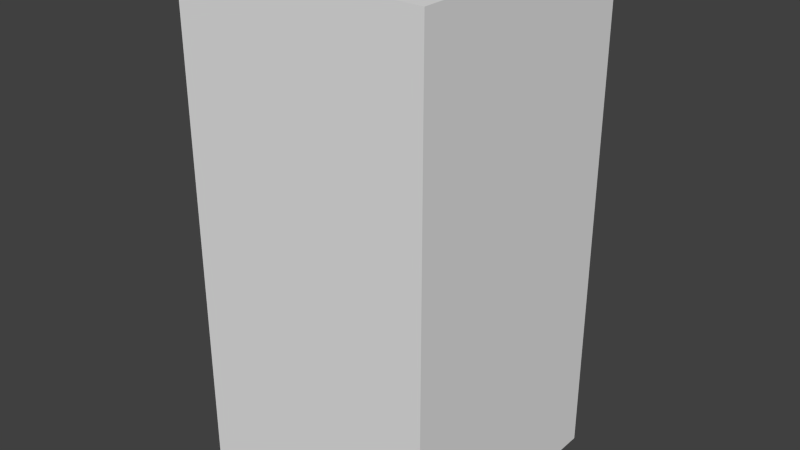 # Source: redDotEight.blend  (saved by Blender 2.68.0; exported with 4.5.12 LTS)
import bpy
from mathutils import Matrix  # noqa: F401  (used for matrix-valued properties, if any)

bpy.ops.wm.read_factory_settings(use_empty=True)
scene = bpy.context.scene
scene.name = 'Scene'

# ---- collections
col_collection_1 = bpy.data.collections.new('Collection 1'); scene.collection.children.link(col_collection_1)

# ---- world
world_world = bpy.data.worlds.new('World'); scene.world = world_world
world_world.color = (0.05088, 0.05088, 0.05088)
world_world.use_sun_shadow = False
world_world.sun_shadow_jitter_overblur = 0.0
world_world.cycles.sampling_method = 'MANUAL'
world_world.cycles.sample_map_resolution = 256

# ---- meshes
me_reddoteight = bpy.data.meshes.new('redDotEight')
me_reddoteight.from_pydata([(-0.5, -0.5, -1.0), (-0.5, 0.5, -1.0), (0.5, 0.5, -1.0), (0.5, -0.5, -1.0), (-0.5, -0.5, 1.0), (-0.5, 0.5, 1.0), (0.5, 0.5, 1.0), (0.5, -0.5, 1.0)], [], [(4, 5, 1, 0), (5, 6, 2, 1), (6, 7, 3, 2), (7, 4, 0, 3), (0, 1, 2, 3), (7, 6, 5, 4)])
me_reddoteight.use_remesh_preserve_volume = False
me_reddoteight.use_remesh_preserve_attributes = False
me_reddoteight.use_mirror_vertex_groups = False
me_reddoteight.update()

# ---- objects
ob_reddoteight = bpy.data.objects.new('redDotEight', me_reddoteight)

# ---- transforms, parenting, visibility, modifiers, constraints
ob_reddoteight.location = (0.0, 0.0, 0.0)
ob_reddoteight.lineart.crease_threshold = 0.0

# ---- collection membership
col_collection_1.objects.link(ob_reddoteight)

# ---- scene / render settings (as saved in the file)
scene.frame_start = 1; scene.frame_end = 250; scene.frame_set(1)
scene.render.engine = 'BLENDER_EEVEE_NEXT'
scene.render.image_settings.color_mode = 'RGB'
scene.render.image_settings.compression = 90
scene.render.resolution_percentage = 50
scene.render.dither_intensity = 0.0
scene.cycles.use_denoising = False
scene.cycles.samples = 10
scene.cycles.sampling_pattern = 'TABULATED_SOBOL'
scene.cycles.light_sampling_threshold = 0.0
scene.cycles.use_adaptive_sampling = False
scene.cycles.use_light_tree = False
scene.cycles.blur_glossy = 0.0
scene.cycles.volume_bounces = 1
scene.cycles.pixel_filter_type = 'GAUSSIAN'
scene.cycles.sample_clamp_indirect = 0.0
scene.view_settings.view_transform = 'Standard'
bpy.context.view_layer.update()

# ---- added for rendering (the .blend has no active camera and no usable light): camera, sun
cam_auto = bpy.data.cameras.new('AutoCamera')
cam_auto.lens = 50.0
cam_auto.sensor_width = 36.0
cam_auto.clip_end = 1000.0
ob_auto_camera = bpy.data.objects.new('AutoCamera', cam_auto)
scene.collection.objects.link(ob_auto_camera)
ob_auto_camera.location = (2.26633, -2.71959, 1.81306)
ob_auto_camera.rotation_euler = (1.09748, -7.21219e-08, 0.694738)
scene.camera = ob_auto_camera
light_auto_sun = bpy.data.lights.new('AutoSun', 'SUN')
light_auto_sun.energy = 3.0
light_auto_sun.angle = 0.0523599
ob_auto_sun = bpy.data.objects.new('AutoSun', light_auto_sun)
scene.collection.objects.link(ob_auto_sun)
ob_auto_sun.rotation_euler = (0.872665, 0.174533, 0.523599)
bpy.context.view_layer.update()

